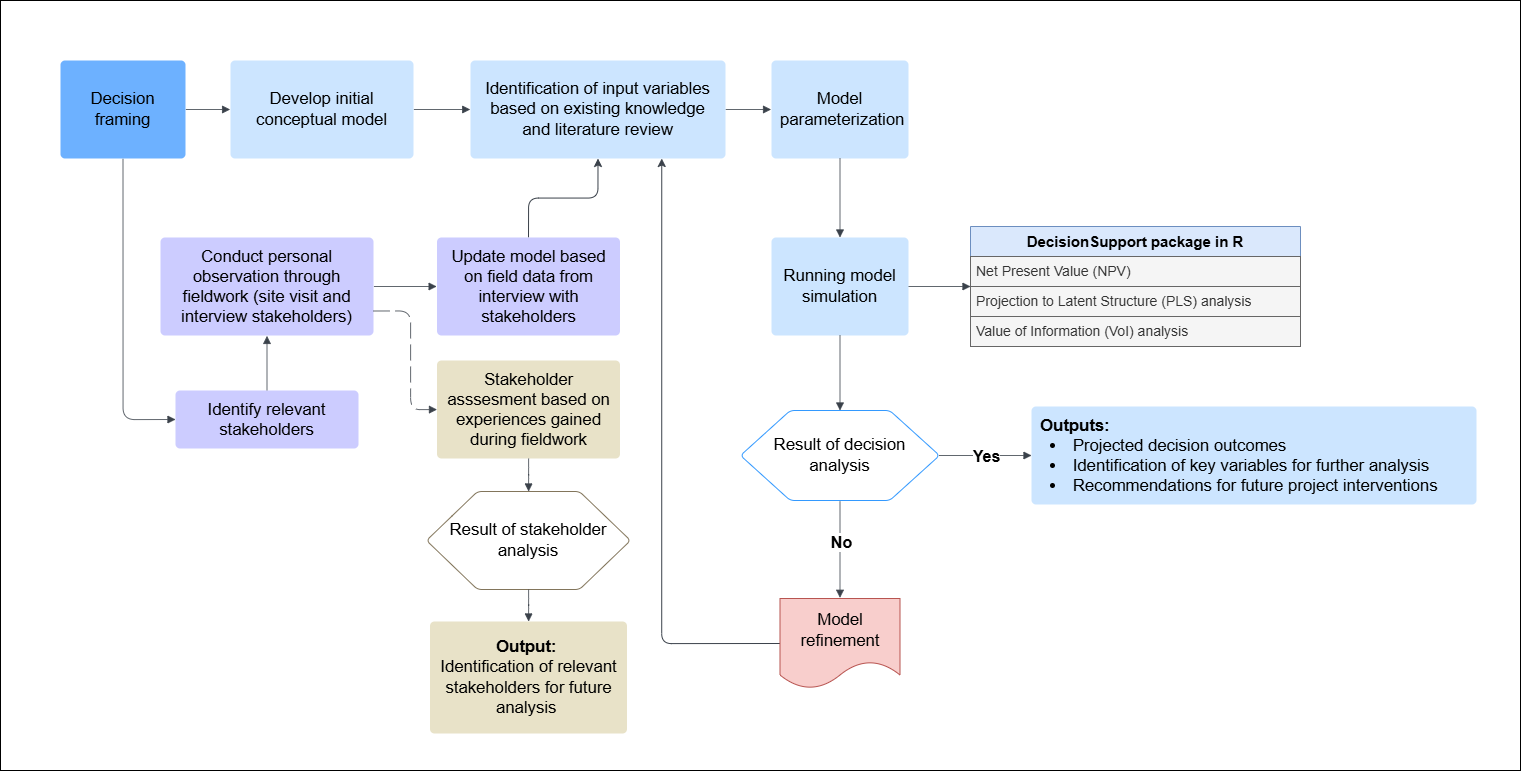

The diagram above was exported from draw.io. Its source (the exported page's mxGraphModel, read from the mxfile embedded in the PNG):
<mxGraphModel dx="1849" dy="1020" grid="1" gridSize="10" guides="1" tooltips="1" connect="1" arrows="1" fold="1" page="1" pageScale="1" pageWidth="1100" pageHeight="850" math="0" shadow="0">
  <root>
    <mxCell id="NvTOgifJOHOgkMA_plP1-0" />
    <mxCell id="NvTOgifJOHOgkMA_plP1-1" parent="NvTOgifJOHOgkMA_plP1-0" />
    <mxCell id="P0zEmMg1QsKTxCqwqB6F-0" value="" style="rounded=0;whiteSpace=wrap;html=1;" parent="NvTOgifJOHOgkMA_plP1-1" vertex="1">
      <mxGeometry x="30" y="50" width="1520" height="770" as="geometry" />
    </mxCell>
    <mxCell id="NvTOgifJOHOgkMA_plP1-3" value="Decision framing" style="html=1;overflow=block;blockSpacing=1;whiteSpace=wrap;fontSize=16.7;spacing=3.8;strokeColor=#unset;fillOpacity=100;rounded=1;absoluteArcSize=1;arcSize=9;fillColor=#6db1ff;strokeWidth=NaN;lucidId=39wL1MRaq2_O;" parent="NvTOgifJOHOgkMA_plP1-1" vertex="1">
      <mxGeometry x="90" y="110" width="125" height="98" as="geometry" />
    </mxCell>
    <mxCell id="NvTOgifJOHOgkMA_plP1-4" value="Result of decision analysis" style="html=1;overflow=block;blockSpacing=1;whiteSpace=wrap;shape=hexagon;perimeter=hexagonPerimeter2;fontSize=16.7;spacing=3.8;strokeColor=#3399FF;rounded=1;absoluteArcSize=1;arcSize=9;fillColor=default;strokeWidth=NaN;lucidId=39wLGG56x5rx;" parent="NvTOgifJOHOgkMA_plP1-1" vertex="1">
      <mxGeometry x="770" y="460" width="199" height="90" as="geometry" />
    </mxCell>
    <mxCell id="NvTOgifJOHOgkMA_plP1-6" value="" style="html=1;jettySize=18;whiteSpace=wrap;fontSize=13;strokeColor=#3a414a;strokeOpacity=100;strokeWidth=0.8;rounded=1;arcSize=12;edgeStyle=orthogonalEdgeStyle;startArrow=none;endArrow=block;endFill=1;exitX=1.003;exitY=0.5;exitPerimeter=0;entryX=-0.002;entryY=0.5;entryPerimeter=0;lucidId=39wLUXoq_lXd;" parent="NvTOgifJOHOgkMA_plP1-1" source="NvTOgifJOHOgkMA_plP1-3" target="NvTOgifJOHOgkMA_plP1-11" edge="1">
      <mxGeometry width="100" height="100" relative="1" as="geometry">
        <Array as="points" />
      </mxGeometry>
    </mxCell>
    <mxCell id="NvTOgifJOHOgkMA_plP1-7" value="" style="html=1;jettySize=18;whiteSpace=wrap;fontSize=13.3;fontStyle=1;strokeColor=#3a414a;strokeOpacity=100;strokeWidth=0.8;rounded=1;arcSize=12;edgeStyle=orthogonalEdgeStyle;startArrow=none;endArrow=block;endFill=1;exitX=0.997;exitY=0.5;exitPerimeter=0;lucidId=39wLRLaOBurm;" parent="NvTOgifJOHOgkMA_plP1-1" source="NvTOgifJOHOgkMA_plP1-4" target="NvTOgifJOHOgkMA_plP1-40" edge="1">
      <mxGeometry width="100" height="100" relative="1" as="geometry">
        <Array as="points" />
        <mxPoint x="1057.7800000000002" y="505" as="targetPoint" />
      </mxGeometry>
    </mxCell>
    <mxCell id="NvTOgifJOHOgkMA_plP1-8" value="Yes" style="text;html=1;resizable=0;labelBackgroundColor=default;align=center;verticalAlign=middle;fontStyle=1;fontSize=16;" parent="NvTOgifJOHOgkMA_plP1-7" vertex="1">
      <mxGeometry relative="1" as="geometry" />
    </mxCell>
    <mxCell id="NvTOgifJOHOgkMA_plP1-9" value="" style="html=1;jettySize=18;whiteSpace=wrap;fontSize=13.3;fontStyle=1;strokeColor=#3a414a;strokeOpacity=100;strokeWidth=0.8;rounded=1;arcSize=12;edgeStyle=orthogonalEdgeStyle;startArrow=none;endArrow=block;endFill=1;exitX=0.5;exitY=1.012;exitPerimeter=0;entryX=0.5;entryY=-0.008;entryPerimeter=0;lucidId=39wLuqetrPst;" parent="NvTOgifJOHOgkMA_plP1-1" source="NvTOgifJOHOgkMA_plP1-4" target="NvTOgifJOHOgkMA_plP1-12" edge="1">
      <mxGeometry width="100" height="100" relative="1" as="geometry">
        <Array as="points" />
      </mxGeometry>
    </mxCell>
    <mxCell id="NvTOgifJOHOgkMA_plP1-10" value="No" style="text;html=1;resizable=0;labelBackgroundColor=default;align=center;verticalAlign=middle;fontStyle=1;fontSize=16;" parent="NvTOgifJOHOgkMA_plP1-9" vertex="1">
      <mxGeometry x="-0.15564389259187872" relative="1" as="geometry" />
    </mxCell>
    <mxCell id="NvTOgifJOHOgkMA_plP1-11" value="Develop initial conceptual model" style="html=1;overflow=block;blockSpacing=1;whiteSpace=wrap;fontSize=16.7;spacing=9;strokeColor=#unset;rounded=1;absoluteArcSize=1;arcSize=9;fillColor=#CCE5FF;strokeWidth=NaN;lucidId=39wLnJ_wp2-h;" parent="NvTOgifJOHOgkMA_plP1-1" vertex="1">
      <mxGeometry x="260" y="110" width="183" height="98" as="geometry" />
    </mxCell>
    <mxCell id="HMXlC9HhmWu9X7dQXRGO-2" style="edgeStyle=orthogonalEdgeStyle;rounded=1;orthogonalLoop=1;jettySize=auto;html=1;exitX=0;exitY=0.5;exitDx=0;exitDy=0;entryX=0.75;entryY=1;entryDx=0;entryDy=0;curved=0;strokeColor=#3A414A;" parent="NvTOgifJOHOgkMA_plP1-1" source="NvTOgifJOHOgkMA_plP1-12" target="NvTOgifJOHOgkMA_plP1-14" edge="1">
      <mxGeometry relative="1" as="geometry" />
    </mxCell>
    <mxCell id="NvTOgifJOHOgkMA_plP1-12" value="Model refinement" style="html=1;overflow=block;blockSpacing=1;whiteSpace=wrap;shape=document;boundedLbl=1;fontSize=16.7;spacing=3.8;strokeColor=#b85450;fillOpacity=100;rounded=1;absoluteArcSize=1;arcSize=9;fillColor=#f8cecc;strokeWidth=NaN;lucidId=39wLS~P~1.6K;" parent="NvTOgifJOHOgkMA_plP1-1" vertex="1">
      <mxGeometry x="809.5" y="648" width="120" height="90" as="geometry" />
    </mxCell>
    <mxCell id="NvTOgifJOHOgkMA_plP1-13" value="" style="html=1;jettySize=18;whiteSpace=wrap;fontSize=13;strokeColor=#3a414a;strokeOpacity=100;strokeWidth=0.8;rounded=1;arcSize=24;edgeStyle=orthogonalEdgeStyle;startArrow=none;endArrow=block;endFill=1;exitX=1.002;exitY=0.5;exitPerimeter=0;entryX=-0.001;entryY=0.5;entryPerimeter=0;lucidId=L2-O.33sEMpp;" parent="NvTOgifJOHOgkMA_plP1-1" source="NvTOgifJOHOgkMA_plP1-11" target="NvTOgifJOHOgkMA_plP1-14" edge="1">
      <mxGeometry width="100" height="100" relative="1" as="geometry">
        <Array as="points" />
      </mxGeometry>
    </mxCell>
    <mxCell id="NvTOgifJOHOgkMA_plP1-14" value="Identification of input variables based on existing knowledge and literature review" style="html=1;overflow=block;blockSpacing=1;whiteSpace=wrap;fontSize=16.7;spacing=9;strokeColor=#unset;rounded=1;absoluteArcSize=1;arcSize=9;fillColor=#CCE5FF;strokeWidth=NaN;lucidId=L2-O22fvfk4r;" parent="NvTOgifJOHOgkMA_plP1-1" vertex="1">
      <mxGeometry x="500" y="110" width="255" height="98" as="geometry" />
    </mxCell>
    <mxCell id="NvTOgifJOHOgkMA_plP1-15" value="" style="html=1;jettySize=18;whiteSpace=wrap;fontSize=13;strokeColor=#3a414a;strokeOpacity=100;strokeWidth=0.8;rounded=1;arcSize=24;edgeStyle=orthogonalEdgeStyle;startArrow=none;endArrow=block;endFill=1;exitX=1.001;exitY=0.5;exitPerimeter=0;entryX=-0.003;entryY=0.5;entryPerimeter=0;lucidId=s4-OSvjITwGG;" parent="NvTOgifJOHOgkMA_plP1-1" source="NvTOgifJOHOgkMA_plP1-14" target="NvTOgifJOHOgkMA_plP1-16" edge="1">
      <mxGeometry width="100" height="100" relative="1" as="geometry">
        <Array as="points" />
      </mxGeometry>
    </mxCell>
    <mxCell id="NvTOgifJOHOgkMA_plP1-16" value="Model parameterization" style="html=1;overflow=block;blockSpacing=1;whiteSpace=wrap;fontSize=16.7;spacing=9;strokeColor=#unset;rounded=1;absoluteArcSize=1;arcSize=9;fillColor=#CCE5FF;strokeWidth=NaN;lucidId=s4-OpudahBjm;" parent="NvTOgifJOHOgkMA_plP1-1" vertex="1">
      <mxGeometry x="801" y="110" width="137" height="98" as="geometry" />
    </mxCell>
    <mxCell id="NvTOgifJOHOgkMA_plP1-17" value="" style="html=1;jettySize=18;whiteSpace=wrap;fontSize=13;strokeColor=#3a414a;strokeOpacity=100;strokeWidth=0.8;rounded=1;arcSize=24;edgeStyle=orthogonalEdgeStyle;startArrow=none;endArrow=block;endFill=1;exitX=0.5;exitY=1;entryX=0.5;entryY=0;lucidId=k6-OEnfRwD.i;exitDx=0;exitDy=0;entryDx=0;entryDy=0;" parent="NvTOgifJOHOgkMA_plP1-1" source="NvTOgifJOHOgkMA_plP1-16" target="NvTOgifJOHOgkMA_plP1-18" edge="1">
      <mxGeometry width="100" height="100" relative="1" as="geometry">
        <Array as="points" />
      </mxGeometry>
    </mxCell>
    <mxCell id="NvTOgifJOHOgkMA_plP1-18" value="Running model simulation" style="html=1;overflow=block;blockSpacing=1;whiteSpace=wrap;fontSize=16.7;spacing=9;strokeColor=#unset;rounded=1;absoluteArcSize=1;arcSize=9;fillColor=#CCE5FF;strokeWidth=NaN;lucidId=k6-OYXWep5tr;" parent="NvTOgifJOHOgkMA_plP1-1" vertex="1">
      <mxGeometry x="801" y="287" width="137" height="98" as="geometry" />
    </mxCell>
    <mxCell id="NvTOgifJOHOgkMA_plP1-19" value="" style="html=1;jettySize=18;whiteSpace=wrap;fontSize=13;strokeColor=#3a414a;strokeOpacity=100;strokeWidth=0.8;rounded=1;arcSize=24;edgeStyle=orthogonalEdgeStyle;startArrow=none;endArrow=block;endFill=1;exitX=1;exitY=0.5;lucidId=vd_OgAqMpuRC;exitDx=0;exitDy=0;" parent="NvTOgifJOHOgkMA_plP1-1" source="NvTOgifJOHOgkMA_plP1-18" target="NvTOgifJOHOgkMA_plP1-35" edge="1">
      <mxGeometry width="100" height="100" relative="1" as="geometry">
        <Array as="points" />
        <mxPoint x="1241" y="272" as="targetPoint" />
      </mxGeometry>
    </mxCell>
    <mxCell id="NvTOgifJOHOgkMA_plP1-22" value="" style="html=1;jettySize=18;whiteSpace=wrap;fontSize=13;strokeColor=#3a414a;strokeOpacity=100;strokeWidth=0.8;rounded=1;arcSize=24;edgeStyle=orthogonalEdgeStyle;startArrow=none;endArrow=block;endFill=1;exitX=0.5;exitY=1;entryX=0.5;entryY=0;lucidId=Ql_OgIAbgugj;exitDx=0;exitDy=0;entryDx=0;entryDy=0;" parent="NvTOgifJOHOgkMA_plP1-1" source="NvTOgifJOHOgkMA_plP1-18" target="NvTOgifJOHOgkMA_plP1-4" edge="1">
      <mxGeometry width="100" height="100" relative="1" as="geometry">
        <Array as="points" />
      </mxGeometry>
    </mxCell>
    <mxCell id="NvTOgifJOHOgkMA_plP1-23" value="Identify relevant stakeholders" style="html=1;overflow=block;blockSpacing=1;whiteSpace=wrap;fontSize=16.7;spacing=9;strokeColor=#unset;fillOpacity=100;rounded=1;absoluteArcSize=1;arcSize=9;fillColor=#CCCCFF;strokeWidth=NaN;lucidId=Tm_OpOm6bg6C;" parent="NvTOgifJOHOgkMA_plP1-1" vertex="1">
      <mxGeometry x="205" y="440" width="183" height="58" as="geometry" />
    </mxCell>
    <mxCell id="NvTOgifJOHOgkMA_plP1-24" value="" style="html=1;jettySize=18;whiteSpace=wrap;fontSize=13;strokeColor=#3a414a;strokeOpacity=100;strokeWidth=0.8;rounded=1;arcSize=24;edgeStyle=orthogonalEdgeStyle;startArrow=none;endArrow=block;endFill=1;exitX=0.5;exitY=-0.004;exitPerimeter=0;entryX=0.5;entryY=1.004;entryPerimeter=0;lucidId=po_OWROSYkrE;" parent="NvTOgifJOHOgkMA_plP1-1" source="NvTOgifJOHOgkMA_plP1-23" target="NvTOgifJOHOgkMA_plP1-25" edge="1">
      <mxGeometry width="100" height="100" relative="1" as="geometry">
        <Array as="points" />
      </mxGeometry>
    </mxCell>
    <mxCell id="NvTOgifJOHOgkMA_plP1-25" value="Conduct personal observation through fieldwork (site visit and interview stakeholders)" style="html=1;overflow=block;blockSpacing=1;whiteSpace=wrap;fontSize=16.7;spacing=9;strokeColor=#unset;fillOpacity=100;rounded=1;absoluteArcSize=1;arcSize=9;fillColor=#CCCCFF;strokeWidth=NaN;lucidId=po_OQ-jnftN_;" parent="NvTOgifJOHOgkMA_plP1-1" vertex="1">
      <mxGeometry x="190" y="287" width="213" height="98" as="geometry" />
    </mxCell>
    <mxCell id="NvTOgifJOHOgkMA_plP1-26" value="" style="html=1;jettySize=18;whiteSpace=wrap;fontSize=13;strokeColor=#3A414A;strokeOpacity=100;strokeWidth=0.8;rounded=1;arcSize=24;edgeStyle=orthogonalEdgeStyle;startArrow=none;endArrow=block;endFill=1;exitX=1.002;exitY=0.5;exitPerimeter=0;entryX=-0.002;entryY=0.5;entryPerimeter=0;lucidId=xo_O0V-1Yskc;" parent="NvTOgifJOHOgkMA_plP1-1" source="NvTOgifJOHOgkMA_plP1-25" target="NvTOgifJOHOgkMA_plP1-27" edge="1">
      <mxGeometry width="100" height="100" relative="1" as="geometry">
        <Array as="points" />
      </mxGeometry>
    </mxCell>
    <mxCell id="HMXlC9HhmWu9X7dQXRGO-3" style="edgeStyle=orthogonalEdgeStyle;rounded=1;orthogonalLoop=1;jettySize=auto;html=1;exitX=0.5;exitY=0;exitDx=0;exitDy=0;entryX=0.5;entryY=1;entryDx=0;entryDy=0;curved=0;strokeColor=#3A414A;" parent="NvTOgifJOHOgkMA_plP1-1" source="NvTOgifJOHOgkMA_plP1-27" target="NvTOgifJOHOgkMA_plP1-14" edge="1">
      <mxGeometry relative="1" as="geometry" />
    </mxCell>
    <mxCell id="NvTOgifJOHOgkMA_plP1-27" value="Update model based on field data from interview with stakeholders" style="html=1;overflow=block;blockSpacing=1;whiteSpace=wrap;fontSize=16.7;spacing=9;strokeColor=#unset;fillOpacity=100;rounded=1;absoluteArcSize=1;arcSize=9;fillColor=#CCCCFF;strokeWidth=NaN;lucidId=xo_OqR6Vox5a;" parent="NvTOgifJOHOgkMA_plP1-1" vertex="1">
      <mxGeometry x="466.5" y="287" width="183" height="98" as="geometry" />
    </mxCell>
    <mxCell id="NvTOgifJOHOgkMA_plP1-29" value="Stakeholder asssesment based on experiences gained during fieldwork" style="html=1;overflow=block;blockSpacing=1;whiteSpace=wrap;fontSize=16.7;spacing=9;strokeColor=#unset;fillOpacity=100;rounded=1;absoluteArcSize=1;arcSize=9;fillColor=#e8e2c8;strokeWidth=NaN;lucidId=zp_Ol_SiSG~Z;" parent="NvTOgifJOHOgkMA_plP1-1" vertex="1">
      <mxGeometry x="466.5" y="410" width="183" height="98" as="geometry" />
    </mxCell>
    <mxCell id="NvTOgifJOHOgkMA_plP1-30" value="" style="html=1;jettySize=18;whiteSpace=wrap;fontSize=13;strokeColor=#3a414a;strokeOpacity=100;strokeWidth=0.8;rounded=1;arcSize=24;edgeStyle=orthogonalEdgeStyle;startArrow=none;endArrow=block;endFill=1;lucidId=Qr_ODwK3hwqh;" parent="NvTOgifJOHOgkMA_plP1-1" source="NvTOgifJOHOgkMA_plP1-29" target="NvTOgifJOHOgkMA_plP1-31" edge="1">
      <mxGeometry width="100" height="100" relative="1" as="geometry">
        <Array as="points" />
      </mxGeometry>
    </mxCell>
    <mxCell id="NvTOgifJOHOgkMA_plP1-31" value="Result of stakeholder analysis" style="html=1;overflow=block;blockSpacing=1;whiteSpace=wrap;shape=hexagon;perimeter=hexagonPerimeter2;fontSize=16.7;spacing=9;strokeColor=#82755b;strokeOpacity=100;fillOpacity=100;rounded=1;absoluteArcSize=1;arcSize=9;fillColor=#ffffff;strokeWidth=NaN;lucidId=Qr_OITCYQ8XG;" parent="NvTOgifJOHOgkMA_plP1-1" vertex="1">
      <mxGeometry x="456" y="541" width="204" height="98" as="geometry" />
    </mxCell>
    <mxCell id="NvTOgifJOHOgkMA_plP1-32" value="" style="html=1;jettySize=18;whiteSpace=wrap;fontSize=13;strokeColor=#3a414a;strokeOpacity=100;strokeWidth=0.8;rounded=1;arcSize=24;edgeStyle=orthogonalEdgeStyle;startArrow=none;endArrow=block;endFill=1;lucidId=st_OA1q13Hwz;" parent="NvTOgifJOHOgkMA_plP1-1" source="NvTOgifJOHOgkMA_plP1-31" target="HMXlC9HhmWu9X7dQXRGO-0" edge="1">
      <mxGeometry width="100" height="100" relative="1" as="geometry">
        <Array as="points" />
        <mxPoint x="903.685" y="557.0000000000002" as="targetPoint" />
      </mxGeometry>
    </mxCell>
    <mxCell id="NvTOgifJOHOgkMA_plP1-34" value="" style="html=1;jettySize=18;whiteSpace=wrap;fontSize=13;strokeColor=#3a414a;strokeOpacity=100;strokeWidth=0.8;rounded=1;arcSize=24;edgeStyle=orthogonalEdgeStyle;startArrow=none;endArrow=block;endFill=1;exitX=0.5;exitY=1.004;exitPerimeter=0;entryX=0;entryY=0.5;lucidId=Jv_OiFGmGPOE;entryDx=0;entryDy=0;" parent="NvTOgifJOHOgkMA_plP1-1" source="NvTOgifJOHOgkMA_plP1-3" target="NvTOgifJOHOgkMA_plP1-23" edge="1">
      <mxGeometry width="100" height="100" relative="1" as="geometry">
        <Array as="points" />
      </mxGeometry>
    </mxCell>
    <mxCell id="NvTOgifJOHOgkMA_plP1-35" value="&lt;b style=&quot;font-size: 15px;&quot;&gt;DecisionSupport package in R&lt;/b&gt;" style="swimlane;fontStyle=0;childLayout=stackLayout;horizontal=1;startSize=30;horizontalStack=0;resizeParent=1;resizeParentMax=0;resizeLast=0;collapsible=1;marginBottom=0;whiteSpace=wrap;html=1;fillColor=#dae8fc;strokeColor=#6c8ebf;fontSize=15;" parent="NvTOgifJOHOgkMA_plP1-1" vertex="1">
      <mxGeometry x="1000" y="276" width="330" height="120" as="geometry">
        <mxRectangle x="969" y="276" width="260" height="30" as="alternateBounds" />
      </mxGeometry>
    </mxCell>
    <mxCell id="NvTOgifJOHOgkMA_plP1-36" value="Net Present Value (NPV)" style="text;strokeColor=#666666;fillColor=#f5f5f5;align=left;verticalAlign=middle;spacingLeft=4;spacingRight=4;overflow=hidden;points=[[0,0.5],[1,0.5]];portConstraint=eastwest;rotatable=0;whiteSpace=wrap;html=1;fontSize=14;fontColor=#333333;" parent="NvTOgifJOHOgkMA_plP1-35" vertex="1">
      <mxGeometry y="30" width="330" height="30" as="geometry" />
    </mxCell>
    <mxCell id="NvTOgifJOHOgkMA_plP1-37" value="Projection to Latent Structure (PLS) analysis" style="text;strokeColor=#666666;fillColor=#f5f5f5;align=left;verticalAlign=middle;spacingLeft=4;spacingRight=4;overflow=hidden;points=[[0,0.5],[1,0.5]];portConstraint=eastwest;rotatable=0;whiteSpace=wrap;html=1;fontSize=14;fontColor=#333333;" parent="NvTOgifJOHOgkMA_plP1-35" vertex="1">
      <mxGeometry y="60" width="330" height="30" as="geometry" />
    </mxCell>
    <mxCell id="NvTOgifJOHOgkMA_plP1-38" value="Value of Information (VoI) analysis" style="text;strokeColor=#666666;fillColor=#f5f5f5;align=left;verticalAlign=middle;spacingLeft=4;spacingRight=4;overflow=hidden;points=[[0,0.5],[1,0.5]];portConstraint=eastwest;rotatable=0;whiteSpace=wrap;html=1;fontSize=14;fontColor=#333333;" parent="NvTOgifJOHOgkMA_plP1-35" vertex="1">
      <mxGeometry y="90" width="330" height="30" as="geometry" />
    </mxCell>
    <mxCell id="NvTOgifJOHOgkMA_plP1-39" value="" style="html=1;jettySize=18;whiteSpace=wrap;fontSize=13;strokeColor=#3a414a;strokeOpacity=100;dashed=1;fixDash=1;dashPattern=16 6;strokeWidth=0.8;rounded=1;arcSize=24;edgeStyle=orthogonalEdgeStyle;startArrow=none;endArrow=block;endFill=1;exitX=1;exitY=0.75;lucidId=zp_OlDjgeisk;exitDx=0;exitDy=0;" parent="NvTOgifJOHOgkMA_plP1-1" source="NvTOgifJOHOgkMA_plP1-25" target="NvTOgifJOHOgkMA_plP1-29" edge="1">
      <mxGeometry width="100" height="100" relative="1" as="geometry">
        <Array as="points">
          <mxPoint x="440" y="360" />
          <mxPoint x="440" y="459" />
        </Array>
        <mxPoint x="473" y="341" as="sourcePoint" />
        <mxPoint x="420" y="570" as="targetPoint" />
      </mxGeometry>
    </mxCell>
    <mxCell id="NvTOgifJOHOgkMA_plP1-40" value="&lt;div style=&quot;text-align: left;&quot;&gt;&lt;span style=&quot;font-size: 16.7px;&quot;&gt;&lt;b&gt;Outputs:&lt;/b&gt;&lt;/span&gt;&lt;/div&gt;&lt;ul style=&quot;font-size: 13px; margin: 0px; padding-left: 10px; list-style-position: inside;&quot;&gt;&lt;li style=&quot;text-align: left; font-size: 16.7px;&quot;&gt;&lt;span style=&quot;margin-left: 0px; margin-top: -2px;&quot;&gt;Projected decision outcomes&lt;/span&gt;&lt;/li&gt;&lt;li style=&quot;text-align: left; font-size: 16.7px;&quot;&gt;&lt;span style=&quot;margin-left: 0px; margin-top: -2px;&quot;&gt;Identification of key variables for further analysis&lt;/span&gt;&lt;/li&gt;&lt;li style=&quot;text-align: left; font-size: 16.7px;&quot;&gt;&lt;span style=&quot;margin-left: 0px; margin-top: -2px;&quot;&gt;Recommendations for future project interventions&lt;/span&gt;&lt;/li&gt;&lt;/ul&gt;" style="html=1;overflow=block;blockSpacing=1;whiteSpace=wrap;fontSize=16.7;spacing=9;strokeColor=#unset;rounded=1;absoluteArcSize=1;arcSize=9;fillColor=#CCE5FF;strokeWidth=NaN;lucidId=k6-OYXWep5tr;" parent="NvTOgifJOHOgkMA_plP1-1" vertex="1">
      <mxGeometry x="1061" y="456" width="445" height="98" as="geometry" />
    </mxCell>
    <mxCell id="HMXlC9HhmWu9X7dQXRGO-0" value="&lt;div style=&quot;&quot;&gt;&lt;b style=&quot;background-color: initial;&quot;&gt;Output:&lt;/b&gt;&lt;span style=&quot;background-color: initial;&quot;&gt;&amp;nbsp;&lt;/span&gt;&lt;/div&gt;&lt;div style=&quot;&quot;&gt;&lt;span style=&quot;&quot;&gt;Identification of relevant stakeholders for future analysis&amp;nbsp;&lt;/span&gt;&lt;/div&gt;" style="html=1;overflow=block;blockSpacing=1;whiteSpace=wrap;fontSize=16.7;spacing=9;strokeColor=#unset;fillOpacity=100;rounded=1;absoluteArcSize=1;arcSize=9;fillColor=#e8e2c8;strokeWidth=NaN;lucidId=zp_Ol_SiSG~Z;align=center;" parent="NvTOgifJOHOgkMA_plP1-1" vertex="1">
      <mxGeometry x="459.5" y="671" width="197" height="112" as="geometry" />
    </mxCell>
  </root>
</mxGraphModel>